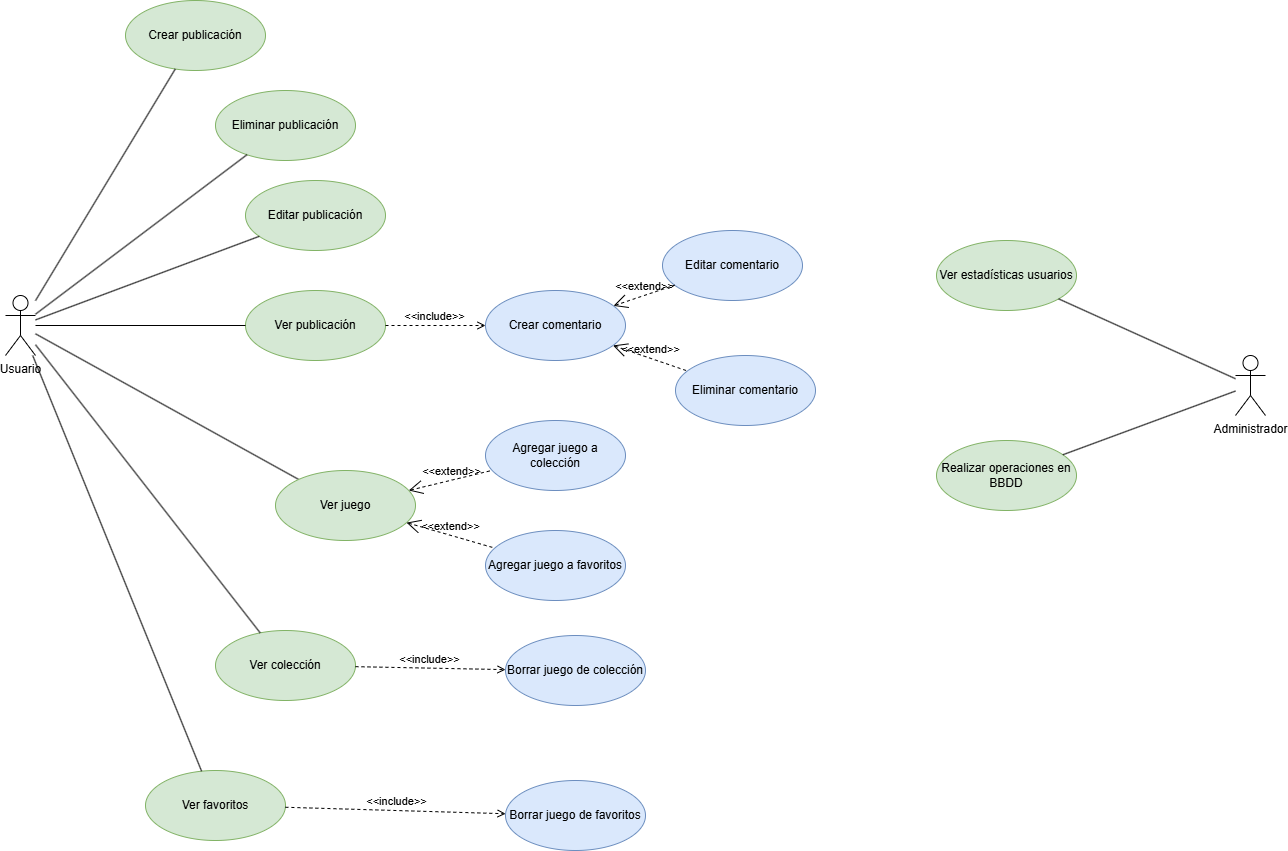

The diagram above was exported from draw.io. Its source (the exported page's mxGraphModel, read from the mxfile embedded in the PNG):
<mxGraphModel dx="1909" dy="2214" grid="1" gridSize="10" guides="1" tooltips="1" connect="1" arrows="1" fold="1" page="1" pageScale="1" pageWidth="827" pageHeight="1169" math="0" shadow="0">
  <root>
    <mxCell id="0" />
    <mxCell id="1" parent="0" />
    <mxCell id="uYR8_EK1GiF7ZDDjwCfV-1" value="Usuario" style="shape=umlActor;html=1;verticalLabelPosition=bottom;verticalAlign=top;align=center;" vertex="1" parent="1">
      <mxGeometry x="170" y="175" width="30" height="60" as="geometry" />
    </mxCell>
    <mxCell id="uYR8_EK1GiF7ZDDjwCfV-2" value="Administrador" style="shape=umlActor;html=1;verticalLabelPosition=bottom;verticalAlign=top;align=center;" vertex="1" parent="1">
      <mxGeometry x="1400" y="235" width="30" height="60" as="geometry" />
    </mxCell>
    <mxCell id="uYR8_EK1GiF7ZDDjwCfV-4" value="Crear publicación" style="ellipse;whiteSpace=wrap;html=1;fillColor=#d5e8d4;strokeColor=#82b366;" vertex="1" parent="1">
      <mxGeometry x="290" y="-120" width="140" height="70" as="geometry" />
    </mxCell>
    <mxCell id="uYR8_EK1GiF7ZDDjwCfV-5" value="Eliminar publicación" style="ellipse;whiteSpace=wrap;html=1;fillColor=#d5e8d4;strokeColor=#82b366;" vertex="1" parent="1">
      <mxGeometry x="380" y="-30" width="140" height="70" as="geometry" />
    </mxCell>
    <mxCell id="uYR8_EK1GiF7ZDDjwCfV-6" value="Editar publicación" style="ellipse;whiteSpace=wrap;html=1;fillColor=#d5e8d4;strokeColor=#82b366;" vertex="1" parent="1">
      <mxGeometry x="410" y="60" width="140" height="70" as="geometry" />
    </mxCell>
    <mxCell id="uYR8_EK1GiF7ZDDjwCfV-7" value="Ver publicación" style="ellipse;whiteSpace=wrap;html=1;fillColor=#d5e8d4;strokeColor=#82b366;" vertex="1" parent="1">
      <mxGeometry x="410" y="170" width="140" height="70" as="geometry" />
    </mxCell>
    <mxCell id="uYR8_EK1GiF7ZDDjwCfV-8" value="Agregar juego a colección" style="ellipse;whiteSpace=wrap;html=1;fillColor=#dae8fc;strokeColor=#6c8ebf;" vertex="1" parent="1">
      <mxGeometry x="650" y="300" width="140" height="70" as="geometry" />
    </mxCell>
    <mxCell id="uYR8_EK1GiF7ZDDjwCfV-9" value="Borrar juego de colección" style="ellipse;whiteSpace=wrap;html=1;fillColor=#dae8fc;strokeColor=#6c8ebf;" vertex="1" parent="1">
      <mxGeometry x="670" y="515" width="140" height="70" as="geometry" />
    </mxCell>
    <mxCell id="uYR8_EK1GiF7ZDDjwCfV-10" value="Agregar juego a favoritos" style="ellipse;whiteSpace=wrap;html=1;fillColor=#dae8fc;strokeColor=#6c8ebf;" vertex="1" parent="1">
      <mxGeometry x="650" y="410" width="140" height="70" as="geometry" />
    </mxCell>
    <mxCell id="uYR8_EK1GiF7ZDDjwCfV-11" value="Borrar juego de favoritos" style="ellipse;whiteSpace=wrap;html=1;fillColor=#dae8fc;strokeColor=#6c8ebf;" vertex="1" parent="1">
      <mxGeometry x="670" y="660" width="140" height="70" as="geometry" />
    </mxCell>
    <mxCell id="uYR8_EK1GiF7ZDDjwCfV-14" value="Crear comentario" style="ellipse;whiteSpace=wrap;html=1;fillColor=#dae8fc;strokeColor=#6c8ebf;" vertex="1" parent="1">
      <mxGeometry x="650" y="170" width="140" height="70" as="geometry" />
    </mxCell>
    <mxCell id="uYR8_EK1GiF7ZDDjwCfV-15" value="Eliminar comentario" style="ellipse;whiteSpace=wrap;html=1;fillColor=#dae8fc;strokeColor=#6c8ebf;" vertex="1" parent="1">
      <mxGeometry x="840" y="235" width="140" height="70" as="geometry" />
    </mxCell>
    <mxCell id="uYR8_EK1GiF7ZDDjwCfV-16" value="Editar comentario" style="ellipse;whiteSpace=wrap;html=1;fillColor=#dae8fc;strokeColor=#6c8ebf;" vertex="1" parent="1">
      <mxGeometry x="827" y="110" width="140" height="70" as="geometry" />
    </mxCell>
    <mxCell id="uYR8_EK1GiF7ZDDjwCfV-17" value="" style="edgeStyle=none;html=1;endArrow=none;verticalAlign=bottom;rounded=0;" edge="1" parent="1" source="uYR8_EK1GiF7ZDDjwCfV-1" target="uYR8_EK1GiF7ZDDjwCfV-7">
      <mxGeometry width="160" relative="1" as="geometry">
        <mxPoint x="560" y="100" as="sourcePoint" />
        <mxPoint x="720" y="100" as="targetPoint" />
      </mxGeometry>
    </mxCell>
    <mxCell id="uYR8_EK1GiF7ZDDjwCfV-20" value="&amp;lt;&amp;lt;extend&amp;gt;&amp;gt;" style="edgeStyle=none;html=1;startArrow=open;endArrow=none;startSize=12;verticalAlign=bottom;dashed=1;labelBackgroundColor=none;rounded=0;" edge="1" parent="1" source="uYR8_EK1GiF7ZDDjwCfV-14" target="uYR8_EK1GiF7ZDDjwCfV-16">
      <mxGeometry width="160" relative="1" as="geometry">
        <mxPoint x="560" y="300" as="sourcePoint" />
        <mxPoint x="720" y="300" as="targetPoint" />
      </mxGeometry>
    </mxCell>
    <mxCell id="uYR8_EK1GiF7ZDDjwCfV-21" value="&amp;lt;&amp;lt;extend&amp;gt;&amp;gt;" style="edgeStyle=none;html=1;startArrow=open;endArrow=none;startSize=12;verticalAlign=bottom;dashed=1;labelBackgroundColor=none;rounded=0;" edge="1" parent="1" source="uYR8_EK1GiF7ZDDjwCfV-14" target="uYR8_EK1GiF7ZDDjwCfV-15">
      <mxGeometry width="160" relative="1" as="geometry">
        <mxPoint x="560" y="300" as="sourcePoint" />
        <mxPoint x="720" y="300" as="targetPoint" />
      </mxGeometry>
    </mxCell>
    <mxCell id="uYR8_EK1GiF7ZDDjwCfV-22" value="&amp;lt;&amp;lt;include&amp;gt;&amp;gt;" style="edgeStyle=none;html=1;endArrow=open;verticalAlign=bottom;dashed=1;labelBackgroundColor=none;rounded=0;" edge="1" parent="1" source="uYR8_EK1GiF7ZDDjwCfV-7" target="uYR8_EK1GiF7ZDDjwCfV-14">
      <mxGeometry width="160" relative="1" as="geometry">
        <mxPoint x="560" y="200" as="sourcePoint" />
        <mxPoint x="720" y="200" as="targetPoint" />
      </mxGeometry>
    </mxCell>
    <mxCell id="uYR8_EK1GiF7ZDDjwCfV-23" value="Ver estadísticas usuarios" style="ellipse;whiteSpace=wrap;html=1;fillColor=#d5e8d4;strokeColor=#82b366;" vertex="1" parent="1">
      <mxGeometry x="1101" y="120" width="140" height="70" as="geometry" />
    </mxCell>
    <mxCell id="uYR8_EK1GiF7ZDDjwCfV-25" value="" style="edgeStyle=none;html=1;endArrow=none;verticalAlign=bottom;rounded=0;" edge="1" parent="1" source="uYR8_EK1GiF7ZDDjwCfV-23" target="uYR8_EK1GiF7ZDDjwCfV-2">
      <mxGeometry width="160" relative="1" as="geometry">
        <mxPoint x="1139" y="152" as="sourcePoint" />
        <mxPoint x="1320" y="170" as="targetPoint" />
      </mxGeometry>
    </mxCell>
    <mxCell id="uYR8_EK1GiF7ZDDjwCfV-26" value="Realizar operaciones en BBDD" style="ellipse;whiteSpace=wrap;html=1;fillColor=#d5e8d4;strokeColor=#82b366;" vertex="1" parent="1">
      <mxGeometry x="1101" y="320" width="140" height="70" as="geometry" />
    </mxCell>
    <mxCell id="uYR8_EK1GiF7ZDDjwCfV-27" value="" style="edgeStyle=none;html=1;endArrow=none;verticalAlign=bottom;rounded=0;" edge="1" parent="1" source="uYR8_EK1GiF7ZDDjwCfV-26" target="uYR8_EK1GiF7ZDDjwCfV-2">
      <mxGeometry width="160" relative="1" as="geometry">
        <mxPoint x="1180" y="200" as="sourcePoint" />
        <mxPoint x="1340" y="200" as="targetPoint" />
      </mxGeometry>
    </mxCell>
    <mxCell id="uYR8_EK1GiF7ZDDjwCfV-29" value="" style="edgeStyle=none;html=1;endArrow=none;verticalAlign=bottom;rounded=0;" edge="1" parent="1" source="uYR8_EK1GiF7ZDDjwCfV-1" target="uYR8_EK1GiF7ZDDjwCfV-4">
      <mxGeometry width="160" relative="1" as="geometry">
        <mxPoint x="210" y="215" as="sourcePoint" />
        <mxPoint x="330" y="80" as="targetPoint" />
      </mxGeometry>
    </mxCell>
    <mxCell id="uYR8_EK1GiF7ZDDjwCfV-30" value="" style="edgeStyle=none;html=1;endArrow=none;verticalAlign=bottom;rounded=0;" edge="1" parent="1" source="uYR8_EK1GiF7ZDDjwCfV-1" target="uYR8_EK1GiF7ZDDjwCfV-5">
      <mxGeometry width="160" relative="1" as="geometry">
        <mxPoint x="210" y="215" as="sourcePoint" />
        <mxPoint x="410" y="215" as="targetPoint" />
      </mxGeometry>
    </mxCell>
    <mxCell id="uYR8_EK1GiF7ZDDjwCfV-31" value="" style="edgeStyle=none;html=1;endArrow=none;verticalAlign=bottom;rounded=0;" edge="1" parent="1" source="uYR8_EK1GiF7ZDDjwCfV-1" target="uYR8_EK1GiF7ZDDjwCfV-6">
      <mxGeometry width="160" relative="1" as="geometry">
        <mxPoint x="210" y="215" as="sourcePoint" />
        <mxPoint x="410" y="215" as="targetPoint" />
      </mxGeometry>
    </mxCell>
    <mxCell id="uYR8_EK1GiF7ZDDjwCfV-32" value="" style="edgeStyle=none;html=1;endArrow=none;verticalAlign=bottom;rounded=0;" edge="1" parent="1" source="uYR8_EK1GiF7ZDDjwCfV-1" target="uYR8_EK1GiF7ZDDjwCfV-34">
      <mxGeometry width="160" relative="1" as="geometry">
        <mxPoint x="210" y="215" as="sourcePoint" />
        <mxPoint x="360" y="280" as="targetPoint" />
      </mxGeometry>
    </mxCell>
    <mxCell id="uYR8_EK1GiF7ZDDjwCfV-34" value="Ver juego" style="ellipse;whiteSpace=wrap;html=1;fillColor=#d5e8d4;strokeColor=#82b366;" vertex="1" parent="1">
      <mxGeometry x="440" y="350" width="140" height="70" as="geometry" />
    </mxCell>
    <mxCell id="uYR8_EK1GiF7ZDDjwCfV-35" value="Ver colección" style="ellipse;whiteSpace=wrap;html=1;fillColor=#d5e8d4;strokeColor=#82b366;" vertex="1" parent="1">
      <mxGeometry x="380" y="510" width="140" height="70" as="geometry" />
    </mxCell>
    <mxCell id="uYR8_EK1GiF7ZDDjwCfV-36" value="Ver favoritos" style="ellipse;whiteSpace=wrap;html=1;fillColor=#d5e8d4;strokeColor=#82b366;" vertex="1" parent="1">
      <mxGeometry x="310" y="650" width="140" height="70" as="geometry" />
    </mxCell>
    <mxCell id="uYR8_EK1GiF7ZDDjwCfV-37" value="" style="edgeStyle=none;html=1;endArrow=none;verticalAlign=bottom;rounded=0;" edge="1" parent="1" source="uYR8_EK1GiF7ZDDjwCfV-1" target="uYR8_EK1GiF7ZDDjwCfV-35">
      <mxGeometry width="160" relative="1" as="geometry">
        <mxPoint x="210" y="220" as="sourcePoint" />
        <mxPoint x="413" y="294" as="targetPoint" />
      </mxGeometry>
    </mxCell>
    <mxCell id="uYR8_EK1GiF7ZDDjwCfV-38" value="" style="edgeStyle=none;html=1;endArrow=none;verticalAlign=bottom;rounded=0;" edge="1" parent="1" source="uYR8_EK1GiF7ZDDjwCfV-1" target="uYR8_EK1GiF7ZDDjwCfV-36">
      <mxGeometry width="160" relative="1" as="geometry">
        <mxPoint x="220" y="230" as="sourcePoint" />
        <mxPoint x="423" y="304" as="targetPoint" />
      </mxGeometry>
    </mxCell>
    <mxCell id="uYR8_EK1GiF7ZDDjwCfV-42" value="&amp;lt;&amp;lt;extend&amp;gt;&amp;gt;" style="edgeStyle=none;html=1;startArrow=open;endArrow=none;startSize=12;verticalAlign=bottom;dashed=1;labelBackgroundColor=none;rounded=0;" edge="1" parent="1" source="uYR8_EK1GiF7ZDDjwCfV-34" target="uYR8_EK1GiF7ZDDjwCfV-8">
      <mxGeometry width="160" relative="1" as="geometry">
        <mxPoint x="510" y="400" as="sourcePoint" />
        <mxPoint x="670" y="400" as="targetPoint" />
      </mxGeometry>
    </mxCell>
    <mxCell id="uYR8_EK1GiF7ZDDjwCfV-43" value="&amp;lt;&amp;lt;extend&amp;gt;&amp;gt;" style="edgeStyle=none;html=1;startArrow=open;endArrow=none;startSize=12;verticalAlign=bottom;dashed=1;labelBackgroundColor=none;rounded=0;" edge="1" parent="1" source="uYR8_EK1GiF7ZDDjwCfV-34" target="uYR8_EK1GiF7ZDDjwCfV-10">
      <mxGeometry width="160" relative="1" as="geometry">
        <mxPoint x="510" y="400" as="sourcePoint" />
        <mxPoint x="670" y="400" as="targetPoint" />
      </mxGeometry>
    </mxCell>
    <mxCell id="uYR8_EK1GiF7ZDDjwCfV-44" value="&amp;lt;&amp;lt;include&amp;gt;&amp;gt;" style="edgeStyle=none;html=1;endArrow=open;verticalAlign=bottom;dashed=1;labelBackgroundColor=none;rounded=0;" edge="1" parent="1" source="uYR8_EK1GiF7ZDDjwCfV-35" target="uYR8_EK1GiF7ZDDjwCfV-9">
      <mxGeometry width="160" relative="1" as="geometry">
        <mxPoint x="510" y="400" as="sourcePoint" />
        <mxPoint x="670" y="400" as="targetPoint" />
      </mxGeometry>
    </mxCell>
    <mxCell id="uYR8_EK1GiF7ZDDjwCfV-45" value="&amp;lt;&amp;lt;include&amp;gt;&amp;gt;" style="edgeStyle=none;html=1;endArrow=open;verticalAlign=bottom;dashed=1;labelBackgroundColor=none;rounded=0;" edge="1" parent="1" source="uYR8_EK1GiF7ZDDjwCfV-36" target="uYR8_EK1GiF7ZDDjwCfV-11">
      <mxGeometry width="160" relative="1" as="geometry">
        <mxPoint x="510" y="400" as="sourcePoint" />
        <mxPoint x="670" y="400" as="targetPoint" />
      </mxGeometry>
    </mxCell>
  </root>
</mxGraphModel>